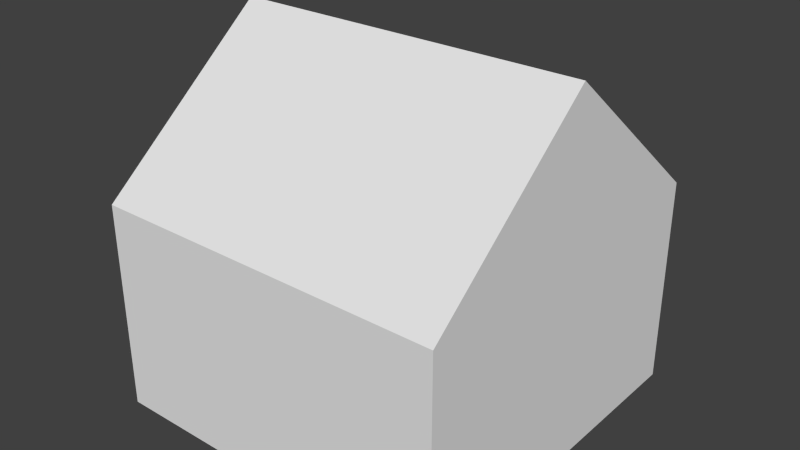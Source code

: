# Source: house.blend  (saved by Blender 2.76.0; exported with 4.5.12 LTS)
import bpy
from mathutils import Matrix  # noqa: F401  (used for matrix-valued properties, if any)

bpy.ops.wm.read_factory_settings(use_empty=True)
scene = bpy.context.scene
scene.name = 'Scene'

# ---- collections
col_collection_1 = bpy.data.collections.new('Collection 1'); scene.collection.children.link(col_collection_1)

# ---- world
world_world = bpy.data.worlds.new('World'); scene.world = world_world
world_world.color = (0.05088, 0.05088, 0.05088)
world_world.use_sun_shadow = False
world_world.sun_shadow_jitter_overblur = 0.0
world_world.cycles.sampling_method = 'MANUAL'
world_world.cycles.sample_map_resolution = 256

# ---- meshes
me_cube_001 = bpy.data.meshes.new('Cube.001')
me_cube_001.from_pydata([(-0.5, -0.5, 0.002248), (-0.5, -0.5, 0.5905), (-0.5, 0.5, 0.002248), (-0.5, 0.5, 0.5905), (0.5, -0.5, 0.002248), (0.5, -0.5, 0.5905), (0.5, 0.5, 0.002248), (0.5, 0.5, 0.5905), (-0.5, 0.0, 1.002), (0.0, 0.5, 0.5905), (0.5, 0.0, 1.002), (0.0, -0.5, 0.5905), (0.0, 0.0, 1.002)], [], [(1, 8, 3, 2, 0), (3, 9, 7, 6, 2), (7, 10, 5, 4, 6), (5, 11, 1, 0, 4), (0, 2, 6, 4), (12, 9, 3, 8), (11, 12, 8, 1), (5, 10, 12, 11), (10, 7, 9, 12)])
me_cube_001.use_remesh_preserve_volume = False
me_cube_001.use_remesh_preserve_attributes = False
me_cube_001.use_mirror_vertex_groups = False
me_cube_001.update()

# ---- objects
ob_house = bpy.data.objects.new('house', me_cube_001)

# ---- transforms, parenting, visibility, modifiers, constraints
ob_house.location = (0.0, 0.0, 0.0)
ob_house.lineart.crease_threshold = 0.0

# ---- collection membership
col_collection_1.objects.link(ob_house)

# ---- scene / render settings (as saved in the file)
scene.frame_start = 1; scene.frame_end = 250; scene.frame_set(1)
scene.render.engine = 'BLENDER_EEVEE_NEXT'
scene.render.resolution_percentage = 50
scene.render.dither_intensity = 0.0
scene.cycles.use_denoising = False
scene.cycles.samples = 10
scene.cycles.sampling_pattern = 'TABULATED_SOBOL'
scene.cycles.light_sampling_threshold = 0.0
scene.cycles.use_adaptive_sampling = False
scene.cycles.use_light_tree = False
scene.cycles.blur_glossy = 0.0
scene.cycles.pixel_filter_type = 'GAUSSIAN'
scene.cycles.sample_clamp_indirect = 0.0
scene.view_settings.view_transform = 'Standard'
bpy.context.view_layer.update()

# ---- added for rendering (the .blend has no active camera and no usable light): camera, sun
cam_auto = bpy.data.cameras.new('AutoCamera')
cam_auto.lens = 50.0
cam_auto.sensor_width = 36.0
cam_auto.clip_end = 1000.0
ob_auto_camera = bpy.data.objects.new('AutoCamera', cam_auto)
scene.collection.objects.link(ob_auto_camera)
ob_auto_camera.location = (1.60254, -1.92304, 1.78428)
ob_auto_camera.rotation_euler = (1.09748, -7.21219e-08, 0.694738)
scene.camera = ob_auto_camera
light_auto_sun = bpy.data.lights.new('AutoSun', 'SUN')
light_auto_sun.energy = 3.0
light_auto_sun.angle = 0.0523599
ob_auto_sun = bpy.data.objects.new('AutoSun', light_auto_sun)
scene.collection.objects.link(ob_auto_sun)
ob_auto_sun.rotation_euler = (0.872665, 0.174533, 0.523599)
bpy.context.view_layer.update()
